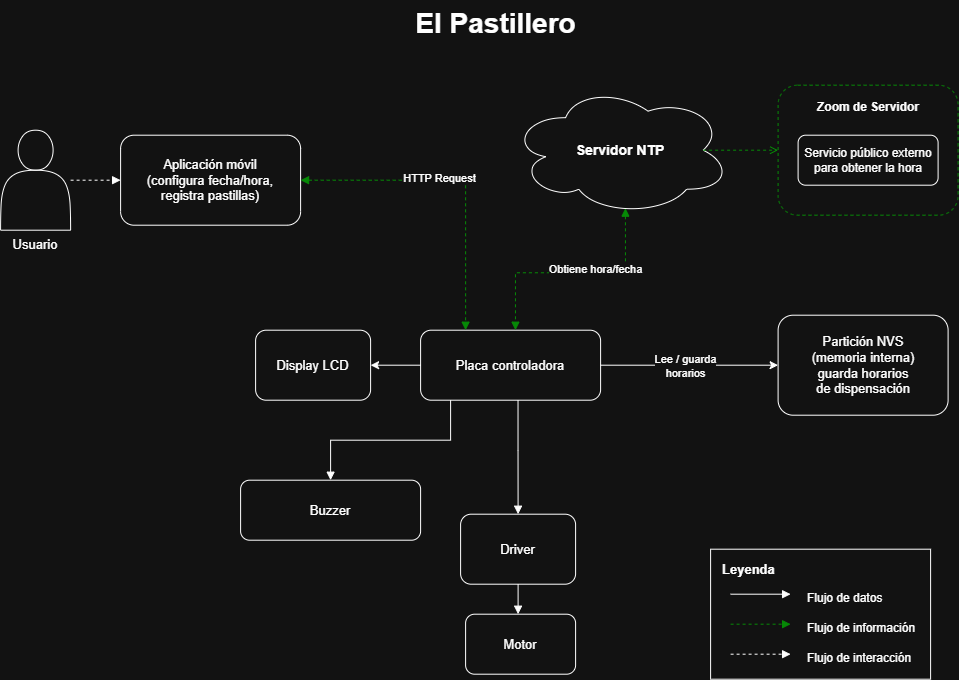

The diagram above was exported from draw.io. Its source (the exported page's mxGraphModel, read from the mxfile embedded in the PNG):
<mxGraphModel dx="1271" dy="707" grid="1" gridSize="10" guides="1" tooltips="1" connect="1" arrows="1" fold="1" page="1" pageScale="1" pageWidth="1650" pageHeight="1100" math="0" shadow="0">
  <root>
    <mxCell id="0" />
    <mxCell id="1" parent="0" />
    <mxCell id="title" parent="1" style="text;html=1;fontSize=28;fontStyle=1;fontColor=default;align=center;" value="El Pastillero" vertex="1">
      <mxGeometry height="50" width="700" x="475" y="20" as="geometry" />
    </mxCell>
    <mxCell id="usuario" parent="1" style="shape=actor;whiteSpace=wrap;html=1;fillColor=none;strokeColor=light-dark(#FFFFFF,#FFFFFF);fontColor=default;fontSize=13;verticalLabelPosition=bottom;verticalAlign=top;" value="Usuario" vertex="1">
      <mxGeometry height="100" width="70" x="330" y="150" as="geometry" />
    </mxCell>
    <mxCell id="app" parent="1" style="rounded=1;whiteSpace=wrap;html=1;fillColor=none;strokeColor=light-dark(#FFFFFF,#FFFFFF);fontColor=default;fontSize=13;" value="&lt;span style=&quot;&quot;&gt;Aplicación móvil&lt;br&gt;(configura fecha/hora,&lt;br&gt;registra pastillas)&lt;/span&gt;" vertex="1">
      <mxGeometry height="90" width="180" x="450" y="155" as="geometry" />
    </mxCell>
    <mxCell id="servidor" parent="1" style="ellipse;shape=cloud;whiteSpace=wrap;html=1;fillColor=none;strokeColor=light-dark(#FFFFFF,#FFFFFF);fontColor=default;fontSize=14;fontStyle=1;" value="&lt;span style=&quot;&quot;&gt;Servidor NTP&lt;/span&gt;" vertex="1">
      <mxGeometry height="130" width="220" x="840" y="105" as="geometry" />
    </mxCell>
    <mxCell id="zoombox" parent="1" style="rounded=1;whiteSpace=wrap;html=1;fillColor=none;strokeColor=#33CC33;dashed=1;fontColor=default;fontSize=12;fontStyle=1;verticalAlign=top;align=center;spacingTop=8;" value="Zoom de Servidor" vertex="1">
      <mxGeometry height="130" width="180" x="1107.5" y="105" as="geometry" />
    </mxCell>
    <mxCell id="bd" parent="1" style="rounded=1;whiteSpace=wrap;html=1;fillColor=none;strokeColor=light-dark(#FFFFFF,#FFFFFF);fontColor=default;fontSize=12;" value="&lt;div&gt;Servicio público externo para obtener la hora&lt;/div&gt;" vertex="1">
      <mxGeometry height="50" width="140" x="1127.5" y="155" as="geometry" />
    </mxCell>
    <mxCell id="nhLOj8YgffxejnEPlHKT-2" edge="1" parent="1" source="esp32" style="edgeStyle=orthogonalEdgeStyle;rounded=0;orthogonalLoop=1;jettySize=auto;html=1;entryX=1;entryY=0.5;entryDx=0;entryDy=0;" target="nhLOj8YgffxejnEPlHKT-1">
      <mxGeometry relative="1" as="geometry" />
    </mxCell>
    <mxCell id="RJwjrg35H06a7ll9IxBu-2" edge="1" parent="1" source="esp32" style="edgeStyle=orthogonalEdgeStyle;rounded=0;orthogonalLoop=1;jettySize=auto;html=1;entryX=0;entryY=0.5;entryDx=0;entryDy=0;" target="RJwjrg35H06a7ll9IxBu-1">
      <mxGeometry relative="1" as="geometry" />
    </mxCell>
    <mxCell id="RJwjrg35H06a7ll9IxBu-3" connectable="0" parent="RJwjrg35H06a7ll9IxBu-2" style="edgeLabel;html=1;align=center;verticalAlign=middle;resizable=0;points=[];" value="&lt;div&gt;Lee / guarda&lt;/div&gt;&lt;div&gt;horarios&lt;/div&gt;" vertex="1">
      <mxGeometry relative="1" x="-0.0479" y="-1" as="geometry">
        <mxPoint as="offset" />
      </mxGeometry>
    </mxCell>
    <mxCell id="esp32" parent="1" style="rounded=1;whiteSpace=wrap;html=1;fillColor=none;strokeColor=light-dark(#FFFFFF,#FFFFFF);fontColor=default;fontSize=13;" value="Placa controladora" vertex="1">
      <mxGeometry height="70" width="180" x="750" y="350" as="geometry" />
    </mxCell>
    <mxCell id="driver" parent="1" style="rounded=1;whiteSpace=wrap;html=1;fillColor=none;strokeColor=light-dark(#FFFFFF,#FFFFFF);fontColor=default;fontSize=13;" value="Driver" vertex="1">
      <mxGeometry height="70" width="115" x="790" y="534" as="geometry" />
    </mxCell>
    <mxCell id="motor" parent="1" style="rounded=1;whiteSpace=wrap;html=1;fillColor=none;strokeColor=light-dark(#FFFFFF,#FFFFFF);fontColor=default;fontSize=13;" value="Motor" vertex="1">
      <mxGeometry height="60" width="110" x="795" y="634" as="geometry" />
    </mxCell>
    <mxCell id="buzzer" parent="1" style="rounded=1;whiteSpace=wrap;html=1;fillColor=none;strokeColor=light-dark(#FFFFFF,#FFFFFF);fontColor=default;fontSize=13;" value="Buzzer" vertex="1">
      <mxGeometry height="60" width="180" x="570" y="500" as="geometry" />
    </mxCell>
    <mxCell id="e1" edge="1" parent="1" source="usuario" style="edgeStyle=orthogonalEdgeStyle;html=1;strokeColor=light-dark(#FFFFFF,#FFFFFF);endArrow=block;rounded=0;fontColor=default;dashed=1;" target="app">
      <mxGeometry relative="1" as="geometry" />
    </mxCell>
    <mxCell id="e2" edge="1" parent="1" source="app" style="edgeStyle=orthogonalEdgeStyle;html=1;strokeColor=#33CC33;dashed=1;endArrow=block;startArrow=block;fontColor=default;fontSize=11;rounded=0;entryX=0.25;entryY=0;entryDx=0;entryDy=0;exitX=1;exitY=0.5;exitDx=0;exitDy=0;" target="esp32" value="">
      <mxGeometry relative="1" as="geometry">
        <Array as="points">
          <mxPoint x="795" y="200" />
        </Array>
      </mxGeometry>
    </mxCell>
    <mxCell id="RJwjrg35H06a7ll9IxBu-4" connectable="0" parent="e2" style="edgeLabel;html=1;align=center;verticalAlign=middle;resizable=0;points=[];" value="HTTP Request" vertex="1">
      <mxGeometry relative="1" x="-0.124" y="2" as="geometry">
        <mxPoint as="offset" />
      </mxGeometry>
    </mxCell>
    <mxCell id="e3" edge="1" parent="1" source="servidor" style="edgeStyle=orthogonalEdgeStyle;html=1;strokeColor=#33CC33;dashed=1;endArrow=open;fontColor=default;fontSize=11;rounded=0;exitX=0.875;exitY=0.5;exitDx=0;exitDy=0;exitPerimeter=0;" target="zoombox" value="">
      <mxGeometry relative="1" as="geometry" />
    </mxCell>
    <mxCell id="e4" edge="1" parent="1" source="servidor" style="edgeStyle=orthogonalEdgeStyle;html=1;strokeColor=#33CC33;dashed=1;endArrow=block;startArrow=block;fontColor=default;fontSize=11;rounded=0;exitX=0.522;exitY=0.946;exitDx=0;exitDy=0;exitPerimeter=0;entryX=0.527;entryY=0;entryDx=0;entryDy=0;entryPerimeter=0;" target="esp32" value="">
      <mxGeometry relative="1" as="geometry">
        <mxPoint as="offset" />
        <mxPoint x="840.0588235294117" y="370" as="targetPoint" />
      </mxGeometry>
    </mxCell>
    <mxCell id="oUIBoNcIQy6MqyMl5qEA-1" connectable="0" parent="e4" style="edgeLabel;html=1;align=center;verticalAlign=middle;resizable=0;points=[];" value="Obtiene hora/fecha" vertex="1">
      <mxGeometry relative="1" x="-0.1711" y="-4" as="geometry">
        <mxPoint as="offset" />
      </mxGeometry>
    </mxCell>
    <mxCell id="e6" edge="1" parent="1" source="esp32" style="edgeStyle=orthogonalEdgeStyle;html=1;strokeColor=light-dark(#FFFFFF,#FFFFFF);endArrow=block;rounded=0;fontColor=default;entryX=0.5;entryY=0;entryDx=0;entryDy=0;" target="driver">
      <mxGeometry relative="1" as="geometry">
        <Array as="points">
          <mxPoint x="847.5" y="470" />
          <mxPoint x="847.5" y="470" />
        </Array>
      </mxGeometry>
    </mxCell>
    <mxCell id="e7" edge="1" parent="1" source="driver" style="edgeStyle=orthogonalEdgeStyle;html=1;strokeColor=light-dark(#FFFFFF,#FFFFFF);endArrow=block;fontColor=default;fontSize=11;rounded=0;" target="motor" value="">
      <mxGeometry relative="1" as="geometry">
        <Array as="points">
          <mxPoint x="847.47" y="660" />
          <mxPoint x="847.47" y="660" />
        </Array>
      </mxGeometry>
    </mxCell>
    <mxCell id="e8" edge="1" parent="1" source="esp32" style="edgeStyle=orthogonalEdgeStyle;html=1;strokeColor=light-dark(#FFFFFF,#FFFFFF);endArrow=block;fontColor=default;fontSize=11;rounded=0;" target="buzzer" value="">
      <mxGeometry relative="1" as="geometry">
        <mxPoint as="offset" />
        <Array as="points">
          <mxPoint x="780" y="460" />
          <mxPoint x="660" y="460" />
        </Array>
      </mxGeometry>
    </mxCell>
    <mxCell id="legendbox" parent="1" style="rounded=0;whiteSpace=wrap;html=1;fillColor=none;strokeColor=light-dark(#FFFFFF,#FFFFFF);fontColor=default;fontSize=13;fontStyle=1;verticalAlign=top;align=left;spacingLeft=10;spacingTop=6;" value="Leyenda" vertex="1">
      <mxGeometry height="130" width="220" x="1040" y="569" as="geometry" />
    </mxCell>
    <mxCell id="leg1line" edge="1" parent="1" style="html=1;strokeColor=light-dark(#FFFFFF,#FFFFFF);endArrow=block;rounded=0;fontColor=default;">
      <mxGeometry relative="1" as="geometry">
        <mxPoint x="1060" y="614" as="sourcePoint" />
        <mxPoint x="1120" y="614" as="targetPoint" />
      </mxGeometry>
    </mxCell>
    <mxCell id="leg1text" parent="1" style="text;html=1;fontColor=default;fontSize=12;align=left;" value="Flujo de datos" vertex="1">
      <mxGeometry height="20" width="115" x="1135" y="604" as="geometry" />
    </mxCell>
    <mxCell id="leg2line" edge="1" parent="1" style="html=1;strokeColor=#33CC33;dashed=1;endArrow=block;rounded=0;fontColor=default;">
      <mxGeometry relative="1" as="geometry">
        <mxPoint x="1060" y="644" as="sourcePoint" />
        <mxPoint x="1120" y="644" as="targetPoint" />
      </mxGeometry>
    </mxCell>
    <mxCell id="leg2text" parent="1" style="text;html=1;fontColor=default;fontSize=12;align=left;" value="Flujo de información" vertex="1">
      <mxGeometry height="20" width="115" x="1135" y="634" as="geometry" />
    </mxCell>
    <mxCell id="leg3line" edge="1" parent="1" style="html=1;strokeColor=light-dark(#FFA500,#FFFFFF);endArrow=block;rounded=0;fontColor=default;dashed=1;">
      <mxGeometry relative="1" as="geometry">
        <mxPoint x="1060" y="674" as="sourcePoint" />
        <mxPoint x="1120" y="674" as="targetPoint" />
      </mxGeometry>
    </mxCell>
    <mxCell id="leg3text" parent="1" style="text;html=1;fontColor=default;fontSize=12;align=left;" value="Flujo de interacción" vertex="1">
      <mxGeometry height="20" width="115" x="1135" y="664" as="geometry" />
    </mxCell>
    <mxCell id="nhLOj8YgffxejnEPlHKT-1" parent="1" style="rounded=1;whiteSpace=wrap;html=1;fillColor=none;strokeColor=light-dark(#FFFFFF,#FFFFFF);fontColor=default;fontSize=13;" value="Display LCD" vertex="1">
      <mxGeometry height="70" width="115" x="585" y="350" as="geometry" />
    </mxCell>
    <mxCell id="RJwjrg35H06a7ll9IxBu-1" parent="1" style="rounded=1;whiteSpace=wrap;html=1;fillColor=none;strokeColor=light-dark(#FFFFFF,#FFFFFF);fontColor=default;fontSize=13;" value="&lt;div&gt;Partición NVS&lt;/div&gt;&lt;div&gt;(memoria interna)&lt;/div&gt;&lt;div&gt;guarda horarios&lt;/div&gt;&lt;div&gt;de dispensación&lt;/div&gt;" vertex="1">
      <mxGeometry height="100" width="170" x="1107.5" y="335" as="geometry" />
    </mxCell>
  </root>
</mxGraphModel>